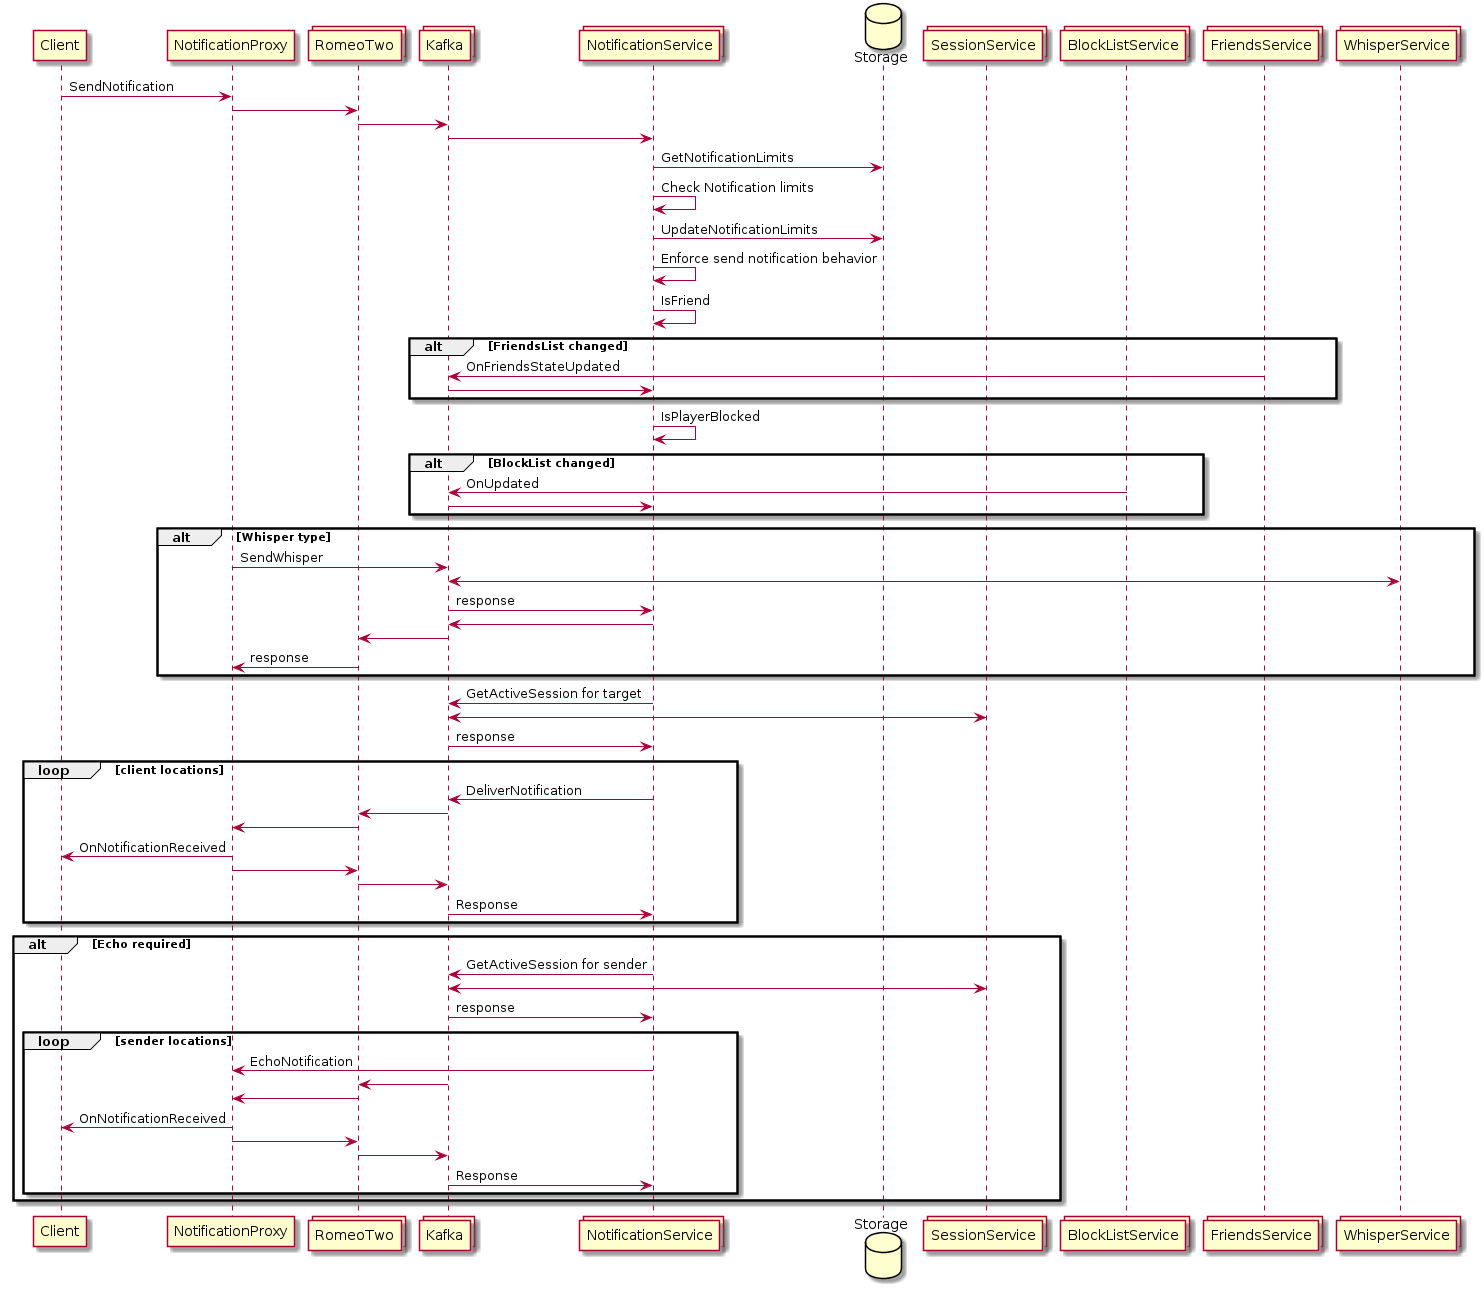

The diagram above was rendered by PlantUML. Its source (embedded in the PNG):
@startuml
Participant Client
Participant NotificationProxy
Collections RomeoTwo
Collections Kafka
Collections NotificationService
Database Storage
Collections SessionService
Collections BlockListService
Collections FriendsService
Collections WhisperService
Client -> NotificationProxy: SendNotification
NotificationProxy -> RomeoTwo:
RomeoTwo -> Kafka
Kafka -> NotificationService
NotificationService -> Storage: GetNotificationLimits
NotificationService -> NotificationService: Check Notification limits
NotificationService -> Storage: UpdateNotificationLimits
NotificationService -> NotificationService: Enforce send notification behavior
NotificationService -> NotificationService: IsFriend
alt FriendsList changed
FriendsService -> Kafka: OnFriendsStateUpdated
Kafka -> NotificationService
end
NotificationService -> NotificationService: IsPlayerBlocked
alt BlockList changed
BlockListService -> Kafka: OnUpdated
Kafka -> NotificationService
end
alt Whisper type
NotificationProxy -> Kafka: SendWhisper
Kafka <-> WhisperService
Kafka -> NotificationService: response
NotificationService -> Kafka
Kafka -> RomeoTwo
RomeoTwo -> NotificationProxy: response
end
NotificationService -> Kafka: GetActiveSession for target
Kafka <-> SessionService
Kafka -> NotificationService: response
loop client locations
NotificationService -> Kafka: DeliverNotification
Kafka -> RomeoTwo
RomeoTwo -> NotificationProxy
NotificationProxy -> Client: OnNotificationReceived
NotificationProxy -> RomeoTwo
RomeoTwo -> Kafka
Kafka -> NotificationService: Response
end
alt Echo required
NotificationService -> Kafka: GetActiveSession for sender
Kafka <-> SessionService
Kafka -> NotificationService: response
loop sender locations
NotificationService -> NotificationProxy: EchoNotification
Kafka -> RomeoTwo
RomeoTwo -> NotificationProxy
NotificationProxy -> Client: OnNotificationReceived
NotificationProxy -> RomeoTwo
RomeoTwo -> Kafka
Kafka -> NotificationService: Response
end
end
@enduml